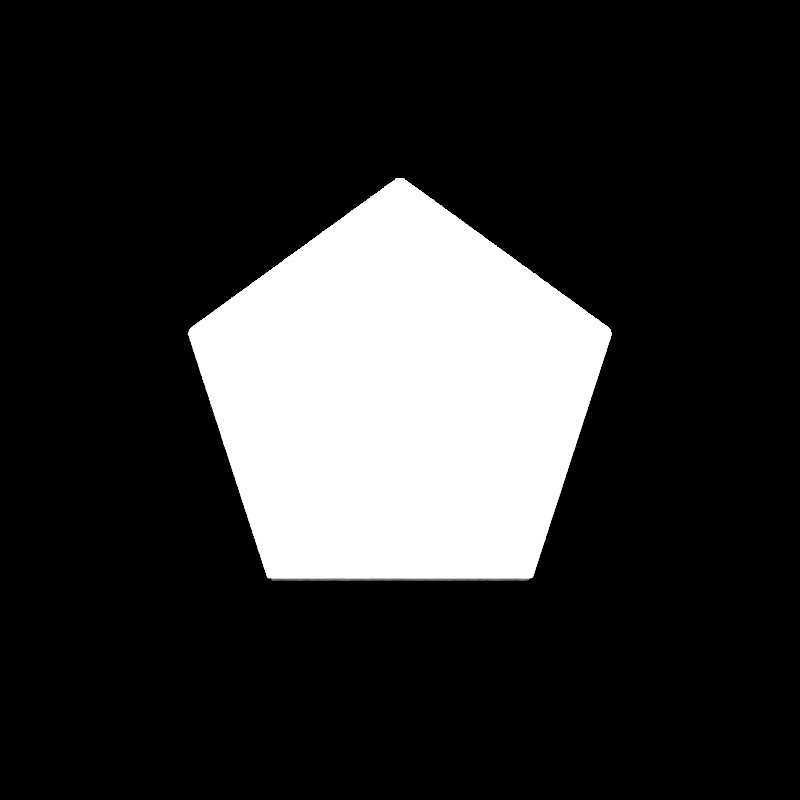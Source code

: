 # Source: PyInBlender.blend  (saved by Blender 4.0.36; exported with 4.5.12 LTS)
import bpy
from mathutils import Matrix  # noqa: F401  (used for matrix-valued properties, if any)

bpy.ops.wm.read_factory_settings(use_empty=True)
scene = bpy.context.scene
scene.name = 'Scene'

# ---- world
world_world = bpy.data.worlds.new('World'); scene.world = world_world
world_world.use_nodes = True; world_world.node_tree.nodes.clear()
_N = world_world.node_tree.nodes; _L = world_world.node_tree.links
n0 = _N.new('ShaderNodeBackground'); n0.name = 'Background'; n0.location = (10, 300)
n0.inputs[0].default_value = (0.0, 0.0, 0.0, 1.0)
n1 = _N.new('ShaderNodeOutputWorld'); n1.name = 'World Output'; n1.location = (300, 300)
_L.new(n0.outputs[0], n1.inputs[0])
n1.is_active_output = True
world_world.use_sun_shadow = False
world_world.sun_shadow_jitter_overblur = 0.0

# ---- cameras
cam_camera = bpy.data.cameras.new('Camera')
cam_camera.passepartout_alpha = 0.9
cam_camera.lens = 70.0
cam_camera.dof.use_dof = True
cam_camera.dof.aperture_fstop = 0.35

# ---- lights
light_sun = bpy.data.lights.new('Sun', 'SUN')
light_sun.diffuse_factor = 0.05
light_sun.transmission_factor = 0.0
light_sun.angle = 0.7854
light_sun.energy = 100.0

# ---- meshes
me_cylinder = bpy.data.meshes.new('Cylinder')
me_cylinder.from_pydata([(0.0, 1.0, -0.05), (0.0, 1.0, 0.05), (0.9511, 0.309, -0.05), (0.9511, 0.309, 0.05), (0.5878, -0.809, -0.05), (0.5878, -0.809, 0.05), (-0.5878, -0.809, -0.05), (-0.5878, -0.809, 0.05), (-0.9511, 0.309, -0.05), (-0.9511, 0.309, 0.05)], [], [(0, 1, 3, 2), (2, 3, 5, 4), (4, 5, 7, 6), (3, 1, 9, 7, 5), (6, 7, 9, 8), (8, 9, 1, 0), (0, 2, 4, 6, 8)])
_uv = me_cylinder.uv_layers.new(name='UVMap')
_uv.uv.foreach_set('vector', [1.0, 0.5, 1.0, 1.0, 0.8, 1.0, 0.8, 0.5, 0.8, 0.5, 0.8, 1.0, 0.6, 1.0, 0.6, 0.5, 0.6, 0.5, 0.6, 1.0, 0.4, 1.0, 0.4, 0.5, 0.4783, 0.3242, 0.25, 0.49, 0.02175, 0.3242, 0.1089, 0.05584, 0.3911, 0.05584, 0.4, 0.5, 0.4, 1.0, 0.2, 1.0, 0.2, 0.5, 0.2, 0.5, 0.2, 1.0, 2.98e-08, 1.0, 2.98e-08, 0.5, 0.75, 0.49, 0.9783, 0.3242, 0.8911, 0.05584, 0.6089, 0.05584, 0.5217, 0.3242])
me_cylinder.update()

# ---- objects
ob_camera = bpy.data.objects.new('Camera', cam_camera)
ob_empty_tracker_target_camera = bpy.data.objects.new('empty.tracker-target.Camera', None)
ob_cylinder = bpy.data.objects.new('Cylinder', me_cylinder)
ob_sun = bpy.data.objects.new('Sun', light_sun)

# ---- transforms, parenting, visibility, modifiers, constraints
ob_camera.location = (0.0, 0.0, 7.0)
_c = ob_camera.constraints.new('TRACK_TO'); _c.name = 'Track To'
_c.target = ob_empty_tracker_target_camera
ob_empty_tracker_target_camera.location = (0.0, 0.0, 0.0)
ob_cylinder.location = (0.0, 0.0, 0.0)
_m = ob_cylinder.modifiers.new('Bevel', 'BEVEL')
_m.width = 0.015
_m.width_pct = 0.015
ob_sun.location = (0.0, 0.0, 0.0)
ob_sun.rotation_euler = (1.047, 0.0, 3.142)
cam_camera.dof.focus_object = ob_empty_tracker_target_camera

# ---- collection membership
scene.collection.objects.link(ob_camera)
scene.collection.objects.link(ob_empty_tracker_target_camera)
scene.collection.objects.link(ob_cylinder)
scene.collection.objects.link(ob_sun)

# ---- scene / render settings (as saved in the file)
scene.camera = ob_camera
scene.frame_start = 1; scene.frame_end = 360; scene.frame_set(1)
scene.render.engine = 'BLENDER_EEVEE_NEXT'
scene.render.image_settings.file_format = 'FFMPEG'
scene.render.image_settings.color_mode = 'RGB'
scene.render.resolution_x = 1080
scene.render.fps = 30
scene.cycles.sampling_pattern = 'TABULATED_SOBOL'
scene.eevee.use_gtao = True
scene.eevee.gtao_distance = 4.0
scene.view_settings.look = 'AgX - Very High Contrast'
bpy.context.view_layer.update()
